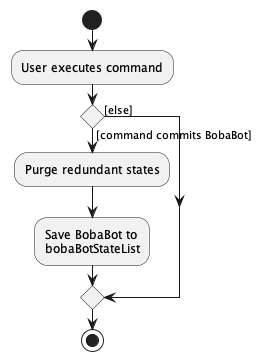

The diagram above was rendered by PlantUML. Its source (embedded in the PNG):
@startuml
start
:User executes command;

'Since the beta syntax does not support placing the condition outside the
'diamond we place it as the true branch instead.

if () then ([command commits BobaBot])
    :Purge redundant states;
    :Save BobaBot to
    bobaBotStateList;
else ([else])
endif
stop
@enduml